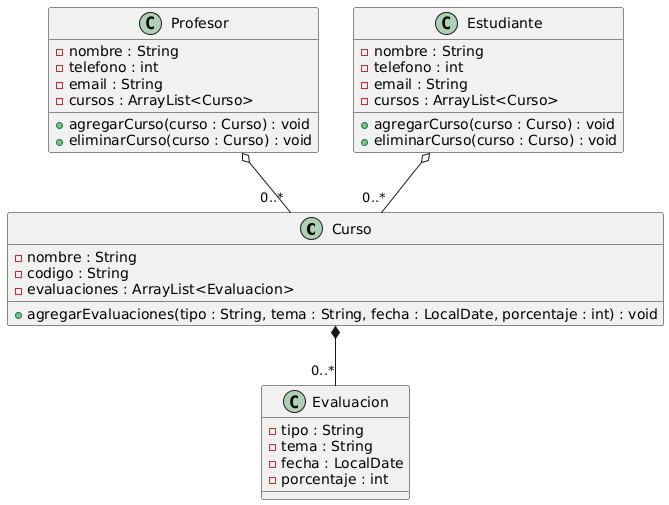

The diagram above was rendered by PlantUML. Its source (embedded in the PNG):
@startuml
class Curso {
  - nombre : String
  - codigo : String
  - evaluaciones : ArrayList<Evaluacion>

  + agregarEvaluaciones(tipo : String, tema : String, fecha : LocalDate, porcentaje : int) : void
}

class Evaluacion {
  - tipo : String
  - tema : String
  - fecha : LocalDate
  - porcentaje : int
}

class Profesor {
  - nombre : String
  - telefono : int
  - email : String
  - cursos : ArrayList<Curso>

  + agregarCurso(curso : Curso) : void
  + eliminarCurso(curso : Curso) : void
}
class Estudiante {
  - nombre : String
  - telefono : int
  - email : String
  - cursos : ArrayList<Curso>

  + agregarCurso(curso : Curso) : void
  + eliminarCurso(curso : Curso) : void
}
' ==========================================
' RELACIONES (SIN ASOCIACIONES)
' ==========================================

' Agregación:
' Un profesor puede dictar varios cursos, pero los cursos pueden existir sin el profesor.
Profesor o-- "0..*" Curso
Estudiante o-- "0..*" Curso
' Composición:
' Si un curso se elimina, sus evaluaciones también deben eliminarse.
Curso *-- "0..*" Evaluacion
@enduml